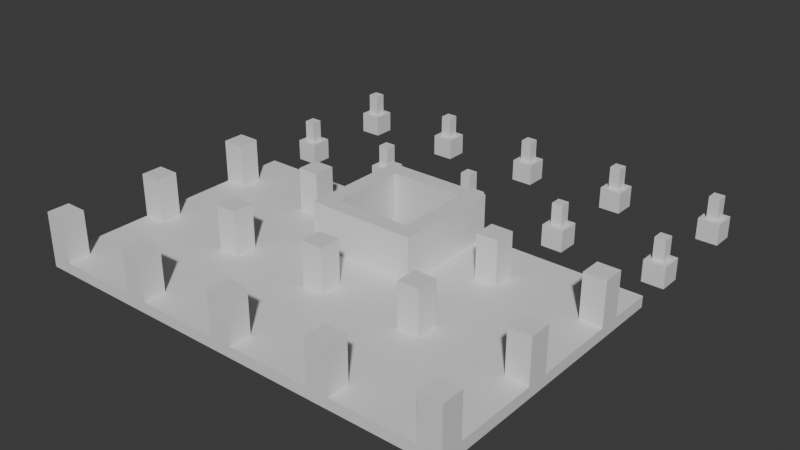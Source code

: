# Source: Stage_Building_HighRiseA_TopLower_01.blend  (saved by Blender 5.2.45; exported with 4.5.12 LTS)
import bpy
from mathutils import Matrix  # noqa: F401  (used for matrix-valued properties, if any)

bpy.ops.wm.read_factory_settings(use_empty=True)
scene = bpy.context.scene
scene.name = 'Scene'

# ---- collections
col_collection = bpy.data.collections.new('Collection'); scene.collection.children.link(col_collection)

# ---- materials (node trees are filled in below, after node groups)
mat_concrete = bpy.data.materials.new('Concrete')
mat_concrete.diffuse_color = (0.6, 0.6, 0.6, 1.0)
mat_rebar = bpy.data.materials.new('Rebar')
mat_rebar.diffuse_color = (0.15, 0.25, 0.6, 1.0)

# ---- material node trees
mat_concrete.use_nodes = True; mat_concrete.node_tree.nodes.clear()
_N = mat_concrete.node_tree.nodes; _L = mat_concrete.node_tree.links
n0 = _N.new('ShaderNodeBsdfPrincipled'); n0.name = 'Principled BSDF'; n0.location = (-200, 100)
n0.inputs[10].default_value = 0.005
n1 = _N.new('ShaderNodeOutputMaterial'); n1.name = 'Material Output'; n1.location = (200, 100)
_L.new(n0.outputs[0], n1.inputs[0])
n1.is_active_output = True
mat_rebar.use_nodes = True; mat_rebar.node_tree.nodes.clear()
_N = mat_rebar.node_tree.nodes; _L = mat_rebar.node_tree.links
n0 = _N.new('ShaderNodeBsdfPrincipled'); n0.name = 'Principled BSDF'; n0.location = (-200, 100)
n0.inputs[10].default_value = 0.005
n1 = _N.new('ShaderNodeOutputMaterial'); n1.name = 'Material Output'; n1.location = (200, 100)
_L.new(n0.outputs[0], n1.inputs[0])
n1.is_active_output = True

# ---- world
world_world = bpy.data.worlds.new('World'); scene.world = world_world
world_world.use_nodes = True; world_world.node_tree.nodes.clear()
_N = world_world.node_tree.nodes; _L = world_world.node_tree.links
n0 = _N.new('ShaderNodeOutputWorld'); n0.name = 'World Output'; n0.location = (200, 100)
n1 = _N.new('ShaderNodeBackground'); n1.name = 'Background'; n1.location = (-200, 100)
n1.inputs[0].default_value = (0.05088, 0.05088, 0.05088, 1.0)
_L.new(n1.outputs[0], n0.inputs[0])
n0.is_active_output = True
world_world.color = (0.05088, 0.05088, 0.05088)
world_world.sun_shadow_jitter_overblur = 0.0

# ---- meshes
me_stage_building_highrisea_toplower_01_concrete = bpy.data.meshes.new('Stage_Building_HighRiseA_TopLower_01_Concrete')
me_stage_building_highrisea_toplower_01_concrete.from_pydata([(-4.0, -4.0, 0.0), (4.0, -4.0, 0.0), (-4.0, -3.6, 0.0), (4.0, -3.6, 0.0), (-4.0, -4.0, 4.0), (4.0, -4.0, 4.0), (-4.0, -3.6, 4.0), (4.0, -3.6, 4.0), (-4.0, -3.2, 0.0), (4.0, -3.2, 0.0), (-4.0, -2.8, 0.0), (4.0, -2.8, 0.0), (-4.0, -3.2, 4.0), (4.0, -3.2, 4.0), (-4.0, -2.8, 4.0), (4.0, -2.8, 4.0), (-4.0, -3.6, 0.0), (-3.6, -3.6, 0.0), (-4.0, -3.2, 0.0), (-3.6, -3.2, 0.0), (-4.0, -3.6, 4.0), (-3.6, -3.6, 4.0), (-4.0, -3.2, 4.0), (-3.6, -3.2, 4.0), (3.6, -3.6, 0.0), (4.0, -3.6, 0.0), (3.6, -3.2, 0.0), (4.0, -3.2, 0.0), (3.6, -3.6, 4.0), (4.0, -3.6, 4.0), (3.6, -3.2, 4.0), (4.0, -3.2, 4.0), (3.6, -2.8, 0.0), (4.0, -2.8, 0.0), (3.6, 2.8, 0.0), (4.0, 2.8, 0.0), (3.6, -2.8, 4.0), (4.0, -2.8, 4.0), (3.6, 2.8, 4.0), (4.0, 2.8, 4.0), (2.8, -2.8, 0.0), (3.2, -2.8, 0.0), (2.8, 2.8, 0.0), (3.2, 2.8, 0.0), (2.8, -2.8, 4.0), (3.2, -2.8, 4.0), (2.8, 2.8, 4.0), (3.2, 2.8, 4.0), (3.2, -2.8, 0.0), (3.6, -2.8, 0.0), (3.2, -2.4, 0.0), (3.6, -2.4, 0.0), (3.2, -2.8, 4.0), (3.6, -2.8, 4.0), (3.2, -2.4, 4.0), (3.6, -2.4, 4.0), (3.2, 2.4, 0.0), (3.6, 2.4, 0.0), (3.2, 2.8, 0.0), (3.6, 2.8, 0.0), (3.2, 2.4, 4.0), (3.6, 2.4, 4.0), (3.2, 2.8, 4.0), (3.6, 2.8, 4.0), (-4.0, 3.6, 0.0), (4.0, 3.6, 0.0), (-4.0, 4.0, 0.0), (4.0, 4.0, 0.0), (-4.0, 3.6, 4.0), (4.0, 3.6, 4.0), (-4.0, 4.0, 4.0), (4.0, 4.0, 4.0), (-4.0, 2.8, 0.0), (4.0, 2.8, 0.0), (-4.0, 3.2, 0.0), (4.0, 3.2, 0.0), (-4.0, 2.8, 4.0), (4.0, 2.8, 4.0), (-4.0, 3.2, 4.0), (4.0, 3.2, 4.0), (3.6, 3.2, 0.0), (4.0, 3.2, 0.0), (3.6, 3.6, 0.0), (4.0, 3.6, 0.0), (3.6, 3.2, 4.0), (4.0, 3.2, 4.0), (3.6, 3.6, 4.0), (4.0, 3.6, 4.0), (-4.0, 3.2, 0.0), (-3.6, 3.2, 0.0), (-4.0, 3.6, 0.0), (-3.6, 3.6, 0.0), (-4.0, 3.2, 4.0), (-3.6, 3.2, 4.0), (-4.0, 3.6, 4.0), (-3.6, 3.6, 4.0), (-4.0, -2.8, 0.0), (-3.6, -2.8, 0.0), (-4.0, 2.8, 0.0), (-3.6, 2.8, 0.0), (-4.0, -2.8, 4.0), (-3.6, -2.8, 4.0), (-4.0, 2.8, 4.0), (-3.6, 2.8, 4.0), (-3.2, -2.8, 0.0), (-2.8, -2.8, 0.0), (-3.2, 2.8, 0.0), (-2.8, 2.8, 0.0), (-3.2, -2.8, 4.0), (-2.8, -2.8, 4.0), (-3.2, 2.8, 4.0), (-2.8, 2.8, 4.0), (-3.6, 2.4, 0.0), (-3.2, 2.4, 0.0), (-3.6, 2.8, 0.0), (-3.2, 2.8, 0.0), (-3.6, 2.4, 4.0), (-3.2, 2.4, 4.0), (-3.6, 2.8, 4.0), (-3.2, 2.8, 4.0), (-3.6, -2.8, 0.0), (-3.2, -2.8, 0.0), (-3.6, -2.4, 0.0), (-3.2, -2.4, 0.0), (-3.6, -2.8, 4.0), (-3.2, -2.8, 4.0), (-3.6, -2.4, 4.0), (-3.2, -2.4, 4.0), (-16.0, -16.0, 0.0), (16.0, -16.0, 0.0), (-16.0, -4.0, 0.0), (16.0, -4.0, 0.0), (-16.0, -16.0, 0.8), (16.0, -16.0, 0.8), (-16.0, -4.0, 0.8), (16.0, -4.0, 0.8), (-16.0, -4.0, 0.0), (-4.0, -4.0, 0.0), (-16.0, 4.0, 0.0), (-4.0, 4.0, 0.0), (-16.0, -4.0, 0.8), (-4.0, -4.0, 0.8), (-16.0, 4.0, 0.8), (-4.0, 4.0, 0.8), (4.0, -4.0, 0.0), (16.0, -4.0, 0.0), (4.0, 4.0, 0.0), (16.0, 4.0, 0.0), (4.0, -4.0, 0.8), (16.0, -4.0, 0.8), (4.0, 4.0, 0.8), (16.0, 4.0, 0.8), (-16.0, -16.0, 0.8), (-14.4, -16.0, 0.8), (-16.0, -14.4, 0.8), (-14.4, -14.4, 0.8), (-16.0, -16.0, 4.0), (-14.4, -16.0, 4.0), (-16.0, -14.4, 4.0), (-14.4, -14.4, 4.0), (-16.0, -8.4, 0.8), (-14.4, -8.4, 0.8), (-16.0, -6.8, 0.8), (-14.4, -6.8, 0.8), (-16.0, -8.4, 4.0), (-14.4, -8.4, 4.0), (-16.0, -6.8, 4.0), (-14.4, -6.8, 4.0), (-16.0, -0.8, 0.8), (-14.4, -0.8, 0.8), (-16.0, 0.8, 0.8), (-14.4, 0.8, 0.8), (-16.0, -0.8, 4.0), (-14.4, -0.8, 4.0), (-16.0, 0.8, 4.0), (-14.4, 0.8, 4.0), (-16.0, 6.8, 0.0), (-14.4, 6.8, 0.0), (-16.0, 8.4, 0.0), (-14.4, 8.4, 0.0), (-16.0, 6.8, 1.6), (-14.4, 6.8, 1.6), (-16.0, 8.4, 1.6), (-14.4, 8.4, 1.6), (-16.0, 14.4, 0.0), (-14.4, 14.4, 0.0), (-16.0, 16.0, 0.0), (-14.4, 16.0, 0.0), (-16.0, 14.4, 1.6), (-14.4, 14.4, 1.6), (-16.0, 16.0, 1.6), (-14.4, 16.0, 1.6), (-8.4, -16.0, 0.8), (-6.8, -16.0, 0.8), (-8.4, -14.4, 0.8), (-6.8, -14.4, 0.8), (-8.4, -16.0, 4.0), (-6.8, -16.0, 4.0), (-8.4, -14.4, 4.0), (-6.8, -14.4, 4.0), (-8.4, -8.4, 0.8), (-6.8, -8.4, 0.8), (-8.4, -6.8, 0.8), (-6.8, -6.8, 0.8), (-8.4, -8.4, 4.0), (-6.8, -8.4, 4.0), (-8.4, -6.8, 4.0), (-6.8, -6.8, 4.0), (-8.4, -0.8, 0.8), (-6.8, -0.8, 0.8), (-8.4, 0.8, 0.8), (-6.8, 0.8, 0.8), (-8.4, -0.8, 4.0), (-6.8, -0.8, 4.0), (-8.4, 0.8, 4.0), (-6.8, 0.8, 4.0), (-8.4, 6.8, 0.0), (-6.8, 6.8, 0.0), (-8.4, 8.4, 0.0), (-6.8, 8.4, 0.0), (-8.4, 6.8, 1.6), (-6.8, 6.8, 1.6), (-8.4, 8.4, 1.6), (-6.8, 8.4, 1.6), (-8.4, 14.4, 0.0), (-6.8, 14.4, 0.0), (-8.4, 16.0, 0.0), (-6.8, 16.0, 0.0), (-8.4, 14.4, 1.6), (-6.8, 14.4, 1.6), (-8.4, 16.0, 1.6), (-6.8, 16.0, 1.6), (-0.8, -16.0, 0.8), (0.8, -16.0, 0.8), (-0.8, -14.4, 0.8), (0.8, -14.4, 0.8), (-0.8, -16.0, 4.0), (0.8, -16.0, 4.0), (-0.8, -14.4, 4.0), (0.8, -14.4, 4.0), (-0.8, -8.4, 0.8), (0.8, -8.4, 0.8), (-0.8, -6.8, 0.8), (0.8, -6.8, 0.8), (-0.8, -8.4, 4.0), (0.8, -8.4, 4.0), (-0.8, -6.8, 4.0), (0.8, -6.8, 4.0), (-0.8, 6.8, 0.0), (0.8, 6.8, 0.0), (-0.8, 8.4, 0.0), (0.8, 8.4, 0.0), (-0.8, 6.8, 1.6), (0.8, 6.8, 1.6), (-0.8, 8.4, 1.6), (0.8, 8.4, 1.6), (-0.8, 14.4, 0.0), (0.8, 14.4, 0.0), (-0.8, 16.0, 0.0), (0.8, 16.0, 0.0), (-0.8, 14.4, 1.6), (0.8, 14.4, 1.6), (-0.8, 16.0, 1.6), (0.8, 16.0, 1.6), (6.8, -16.0, 0.8), (8.4, -16.0, 0.8), (6.8, -14.4, 0.8), (8.4, -14.4, 0.8), (6.8, -16.0, 4.0), (8.4, -16.0, 4.0), (6.8, -14.4, 4.0), (8.4, -14.4, 4.0), (6.8, -8.4, 0.8), (8.4, -8.4, 0.8), (6.8, -6.8, 0.8), (8.4, -6.8, 0.8), (6.8, -8.4, 4.0), (8.4, -8.4, 4.0), (6.8, -6.8, 4.0), (8.4, -6.8, 4.0), (6.8, -0.8, 0.8), (8.4, -0.8, 0.8), (6.8, 0.8, 0.8), (8.4, 0.8, 0.8), (6.8, -0.8, 4.0), (8.4, -0.8, 4.0), (6.8, 0.8, 4.0), (8.4, 0.8, 4.0), (6.8, 6.8, 0.0), (8.4, 6.8, 0.0), (6.8, 8.4, 0.0), (8.4, 8.4, 0.0), (6.8, 6.8, 1.6), (8.4, 6.8, 1.6), (6.8, 8.4, 1.6), (8.4, 8.4, 1.6), (6.8, 14.4, 0.0), (8.4, 14.4, 0.0), (6.8, 16.0, 0.0), (8.4, 16.0, 0.0), (6.8, 14.4, 1.6), (8.4, 14.4, 1.6), (6.8, 16.0, 1.6), (8.4, 16.0, 1.6), (14.4, -16.0, 0.8), (16.0, -16.0, 0.8), (14.4, -14.4, 0.8), (16.0, -14.4, 0.8), (14.4, -16.0, 4.0), (16.0, -16.0, 4.0), (14.4, -14.4, 4.0), (16.0, -14.4, 4.0), (14.4, -8.4, 0.8), (16.0, -8.4, 0.8), (14.4, -6.8, 0.8), (16.0, -6.8, 0.8), (14.4, -8.4, 4.0), (16.0, -8.4, 4.0), (14.4, -6.8, 4.0), (16.0, -6.8, 4.0), (14.4, -0.8, 0.8), (16.0, -0.8, 0.8), (14.4, 0.8, 0.8), (16.0, 0.8, 0.8), (14.4, -0.8, 4.0), (16.0, -0.8, 4.0), (14.4, 0.8, 4.0), (16.0, 0.8, 4.0), (14.4, 6.8, 0.0), (16.0, 6.8, 0.0), (14.4, 8.4, 0.0), (16.0, 8.4, 0.0), (14.4, 6.8, 1.6), (16.0, 6.8, 1.6), (14.4, 8.4, 1.6), (16.0, 8.4, 1.6), (14.4, 14.4, 0.0), (16.0, 14.4, 0.0), (14.4, 16.0, 0.0), (16.0, 16.0, 0.0), (14.4, 14.4, 1.6), (16.0, 14.4, 1.6), (14.4, 16.0, 1.6), (16.0, 16.0, 1.6)], [], [(0, 2, 3, 1), (4, 5, 7, 6), (0, 1, 5, 4), (2, 6, 7, 3), (0, 4, 6, 2), (1, 3, 7, 5), (8, 10, 11, 9), (12, 13, 15, 14), (8, 9, 13, 12), (10, 14, 15, 11), (8, 12, 14, 10), (9, 11, 15, 13), (16, 18, 19, 17), (20, 21, 23, 22), (16, 17, 21, 20), (18, 22, 23, 19), (16, 20, 22, 18), (17, 19, 23, 21), (24, 26, 27, 25), (28, 29, 31, 30), (24, 25, 29, 28), (26, 30, 31, 27), (24, 28, 30, 26), (25, 27, 31, 29), (32, 34, 35, 33), (36, 37, 39, 38), (32, 33, 37, 36), (34, 38, 39, 35), (32, 36, 38, 34), (33, 35, 39, 37), (40, 42, 43, 41), (44, 45, 47, 46), (40, 41, 45, 44), (42, 46, 47, 43), (40, 44, 46, 42), (41, 43, 47, 45), (48, 50, 51, 49), (52, 53, 55, 54), (48, 49, 53, 52), (50, 54, 55, 51), (48, 52, 54, 50), (49, 51, 55, 53), (56, 58, 59, 57), (60, 61, 63, 62), (56, 57, 61, 60), (58, 62, 63, 59), (56, 60, 62, 58), (57, 59, 63, 61), (64, 66, 67, 65), (68, 69, 71, 70), (64, 65, 69, 68), (66, 70, 71, 67), (64, 68, 70, 66), (65, 67, 71, 69), (72, 74, 75, 73), (76, 77, 79, 78), (72, 73, 77, 76), (74, 78, 79, 75), (72, 76, 78, 74), (73, 75, 79, 77), (80, 82, 83, 81), (84, 85, 87, 86), (80, 81, 85, 84), (82, 86, 87, 83), (80, 84, 86, 82), (81, 83, 87, 85), (88, 90, 91, 89), (92, 93, 95, 94), (88, 89, 93, 92), (90, 94, 95, 91), (88, 92, 94, 90), (89, 91, 95, 93), (96, 98, 99, 97), (100, 101, 103, 102), (96, 97, 101, 100), (98, 102, 103, 99), (96, 100, 102, 98), (97, 99, 103, 101), (104, 106, 107, 105), (108, 109, 111, 110), (104, 105, 109, 108), (106, 110, 111, 107), (104, 108, 110, 106), (105, 107, 111, 109), (112, 114, 115, 113), (116, 117, 119, 118), (112, 113, 117, 116), (114, 118, 119, 115), (112, 116, 118, 114), (113, 115, 119, 117), (120, 122, 123, 121), (124, 125, 127, 126), (120, 121, 125, 124), (122, 126, 127, 123), (120, 124, 126, 122), (121, 123, 127, 125), (128, 130, 131, 129), (132, 133, 135, 134), (128, 129, 133, 132), (130, 134, 135, 131), (128, 132, 134, 130), (129, 131, 135, 133), (136, 138, 139, 137), (140, 141, 143, 142), (136, 137, 141, 140), (138, 142, 143, 139), (136, 140, 142, 138), (137, 139, 143, 141), (144, 146, 147, 145), (148, 149, 151, 150), (144, 145, 149, 148), (146, 150, 151, 147), (144, 148, 150, 146), (145, 147, 151, 149), (152, 154, 155, 153), (156, 157, 159, 158), (152, 153, 157, 156), (154, 158, 159, 155), (152, 156, 158, 154), (153, 155, 159, 157), (160, 162, 163, 161), (164, 165, 167, 166), (160, 161, 165, 164), (162, 166, 167, 163), (160, 164, 166, 162), (161, 163, 167, 165), (168, 170, 171, 169), (172, 173, 175, 174), (168, 169, 173, 172), (170, 174, 175, 171), (168, 172, 174, 170), (169, 171, 175, 173), (176, 178, 179, 177), (180, 181, 183, 182), (176, 177, 181, 180), (178, 182, 183, 179), (176, 180, 182, 178), (177, 179, 183, 181), (184, 186, 187, 185), (188, 189, 191, 190), (184, 185, 189, 188), (186, 190, 191, 187), (184, 188, 190, 186), (185, 187, 191, 189), (192, 194, 195, 193), (196, 197, 199, 198), (192, 193, 197, 196), (194, 198, 199, 195), (192, 196, 198, 194), (193, 195, 199, 197), (200, 202, 203, 201), (204, 205, 207, 206), (200, 201, 205, 204), (202, 206, 207, 203), (200, 204, 206, 202), (201, 203, 207, 205), (208, 210, 211, 209), (212, 213, 215, 214), (208, 209, 213, 212), (210, 214, 215, 211), (208, 212, 214, 210), (209, 211, 215, 213), (216, 218, 219, 217), (220, 221, 223, 222), (216, 217, 221, 220), (218, 222, 223, 219), (216, 220, 222, 218), (217, 219, 223, 221), (224, 226, 227, 225), (228, 229, 231, 230), (224, 225, 229, 228), (226, 230, 231, 227), (224, 228, 230, 226), (225, 227, 231, 229), (232, 234, 235, 233), (236, 237, 239, 238), (232, 233, 237, 236), (234, 238, 239, 235), (232, 236, 238, 234), (233, 235, 239, 237), (240, 242, 243, 241), (244, 245, 247, 246), (240, 241, 245, 244), (242, 246, 247, 243), (240, 244, 246, 242), (241, 243, 247, 245), (248, 250, 251, 249), (252, 253, 255, 254), (248, 249, 253, 252), (250, 254, 255, 251), (248, 252, 254, 250), (249, 251, 255, 253), (256, 258, 259, 257), (260, 261, 263, 262), (256, 257, 261, 260), (258, 262, 263, 259), (256, 260, 262, 258), (257, 259, 263, 261), (264, 266, 267, 265), (268, 269, 271, 270), (264, 265, 269, 268), (266, 270, 271, 267), (264, 268, 270, 266), (265, 267, 271, 269), (272, 274, 275, 273), (276, 277, 279, 278), (272, 273, 277, 276), (274, 278, 279, 275), (272, 276, 278, 274), (273, 275, 279, 277), (280, 282, 283, 281), (284, 285, 287, 286), (280, 281, 285, 284), (282, 286, 287, 283), (280, 284, 286, 282), (281, 283, 287, 285), (288, 290, 291, 289), (292, 293, 295, 294), (288, 289, 293, 292), (290, 294, 295, 291), (288, 292, 294, 290), (289, 291, 295, 293), (296, 298, 299, 297), (300, 301, 303, 302), (296, 297, 301, 300), (298, 302, 303, 299), (296, 300, 302, 298), (297, 299, 303, 301), (304, 306, 307, 305), (308, 309, 311, 310), (304, 305, 309, 308), (306, 310, 311, 307), (304, 308, 310, 306), (305, 307, 311, 309), (312, 314, 315, 313), (316, 317, 319, 318), (312, 313, 317, 316), (314, 318, 319, 315), (312, 316, 318, 314), (313, 315, 319, 317), (320, 322, 323, 321), (324, 325, 327, 326), (320, 321, 325, 324), (322, 326, 327, 323), (320, 324, 326, 322), (321, 323, 327, 325), (328, 330, 331, 329), (332, 333, 335, 334), (328, 329, 333, 332), (330, 334, 335, 331), (328, 332, 334, 330), (329, 331, 335, 333), (336, 338, 339, 337), (340, 341, 343, 342), (336, 337, 341, 340), (338, 342, 343, 339), (336, 340, 342, 338), (337, 339, 343, 341)])
me_stage_building_highrisea_toplower_01_concrete.materials.append(mat_concrete)
me_stage_building_highrisea_toplower_01_concrete.update()
me_stage_building_highrisea_toplower_01_rebar = bpy.data.meshes.new('Stage_Building_HighRiseA_TopLower_01_Rebar')
me_stage_building_highrisea_toplower_01_rebar.from_pydata([(-3.6, -3.6, 0.0), (3.6, -3.6, 0.0), (-3.6, -3.2, 0.0), (3.6, -3.2, 0.0), (-3.6, -3.6, 4.0), (3.6, -3.6, 4.0), (-3.6, -3.2, 4.0), (3.6, -3.2, 4.0), (3.2, -2.4, 0.0), (3.6, -2.4, 0.0), (3.2, 2.4, 0.0), (3.6, 2.4, 0.0), (3.2, -2.4, 4.0), (3.6, -2.4, 4.0), (3.2, 2.4, 4.0), (3.6, 2.4, 4.0), (-3.6, 3.2, 0.0), (3.6, 3.2, 0.0), (-3.6, 3.6, 0.0), (3.6, 3.6, 0.0), (-3.6, 3.2, 4.0), (3.6, 3.2, 4.0), (-3.6, 3.6, 4.0), (3.6, 3.6, 4.0), (-3.6, -2.4, 0.0), (-3.2, -2.4, 0.0), (-3.6, 2.4, 0.0), (-3.2, 2.4, 0.0), (-3.6, -2.4, 4.0), (-3.2, -2.4, 4.0), (-3.6, 2.4, 4.0), (-3.2, 2.4, 4.0), (-15.6, 7.2, 1.6), (-14.8, 7.2, 1.6), (-15.6, 8.0, 1.6), (-14.8, 8.0, 1.6), (-15.6, 7.2, 3.2), (-14.8, 7.2, 3.2), (-15.6, 8.0, 3.2), (-14.8, 8.0, 3.2), (-15.6, 14.8, 1.6), (-14.8, 14.8, 1.6), (-15.6, 15.6, 1.6), (-14.8, 15.6, 1.6), (-15.6, 14.8, 3.2), (-14.8, 14.8, 3.2), (-15.6, 15.6, 3.2), (-14.8, 15.6, 3.2), (-8.0, 7.2, 1.6), (-7.2, 7.2, 1.6), (-8.0, 8.0, 1.6), (-7.2, 8.0, 1.6), (-8.0, 7.2, 3.2), (-7.2, 7.2, 3.2), (-8.0, 8.0, 3.2), (-7.2, 8.0, 3.2), (-8.0, 14.8, 1.6), (-7.2, 14.8, 1.6), (-8.0, 15.6, 1.6), (-7.2, 15.6, 1.6), (-8.0, 14.8, 3.2), (-7.2, 14.8, 3.2), (-8.0, 15.6, 3.2), (-7.2, 15.6, 3.2), (-0.4, 7.2, 1.6), (0.4, 7.2, 1.6), (-0.4, 8.0, 1.6), (0.4, 8.0, 1.6), (-0.4, 7.2, 3.2), (0.4, 7.2, 3.2), (-0.4, 8.0, 3.2), (0.4, 8.0, 3.2), (-0.4, 14.8, 1.6), (0.4, 14.8, 1.6), (-0.4, 15.6, 1.6), (0.4, 15.6, 1.6), (-0.4, 14.8, 3.2), (0.4, 14.8, 3.2), (-0.4, 15.6, 3.2), (0.4, 15.6, 3.2), (7.2, 7.2, 1.6), (8.0, 7.2, 1.6), (7.2, 8.0, 1.6), (8.0, 8.0, 1.6), (7.2, 7.2, 3.2), (8.0, 7.2, 3.2), (7.2, 8.0, 3.2), (8.0, 8.0, 3.2), (7.2, 14.8, 1.6), (8.0, 14.8, 1.6), (7.2, 15.6, 1.6), (8.0, 15.6, 1.6), (7.2, 14.8, 3.2), (8.0, 14.8, 3.2), (7.2, 15.6, 3.2), (8.0, 15.6, 3.2), (14.8, 7.2, 1.6), (15.6, 7.2, 1.6), (14.8, 8.0, 1.6), (15.6, 8.0, 1.6), (14.8, 7.2, 3.2), (15.6, 7.2, 3.2), (14.8, 8.0, 3.2), (15.6, 8.0, 3.2), (14.8, 14.8, 1.6), (15.6, 14.8, 1.6), (14.8, 15.6, 1.6), (15.6, 15.6, 1.6), (14.8, 14.8, 3.2), (15.6, 14.8, 3.2), (14.8, 15.6, 3.2), (15.6, 15.6, 3.2)], [], [(0, 2, 3, 1), (4, 5, 7, 6), (0, 1, 5, 4), (2, 6, 7, 3), (0, 4, 6, 2), (1, 3, 7, 5), (8, 10, 11, 9), (12, 13, 15, 14), (8, 9, 13, 12), (10, 14, 15, 11), (8, 12, 14, 10), (9, 11, 15, 13), (16, 18, 19, 17), (20, 21, 23, 22), (16, 17, 21, 20), (18, 22, 23, 19), (16, 20, 22, 18), (17, 19, 23, 21), (24, 26, 27, 25), (28, 29, 31, 30), (24, 25, 29, 28), (26, 30, 31, 27), (24, 28, 30, 26), (25, 27, 31, 29), (32, 34, 35, 33), (36, 37, 39, 38), (32, 33, 37, 36), (34, 38, 39, 35), (32, 36, 38, 34), (33, 35, 39, 37), (40, 42, 43, 41), (44, 45, 47, 46), (40, 41, 45, 44), (42, 46, 47, 43), (40, 44, 46, 42), (41, 43, 47, 45), (48, 50, 51, 49), (52, 53, 55, 54), (48, 49, 53, 52), (50, 54, 55, 51), (48, 52, 54, 50), (49, 51, 55, 53), (56, 58, 59, 57), (60, 61, 63, 62), (56, 57, 61, 60), (58, 62, 63, 59), (56, 60, 62, 58), (57, 59, 63, 61), (64, 66, 67, 65), (68, 69, 71, 70), (64, 65, 69, 68), (66, 70, 71, 67), (64, 68, 70, 66), (65, 67, 71, 69), (72, 74, 75, 73), (76, 77, 79, 78), (72, 73, 77, 76), (74, 78, 79, 75), (72, 76, 78, 74), (73, 75, 79, 77), (80, 82, 83, 81), (84, 85, 87, 86), (80, 81, 85, 84), (82, 86, 87, 83), (80, 84, 86, 82), (81, 83, 87, 85), (88, 90, 91, 89), (92, 93, 95, 94), (88, 89, 93, 92), (90, 94, 95, 91), (88, 92, 94, 90), (89, 91, 95, 93), (96, 98, 99, 97), (100, 101, 103, 102), (96, 97, 101, 100), (98, 102, 103, 99), (96, 100, 102, 98), (97, 99, 103, 101), (104, 106, 107, 105), (108, 109, 111, 110), (104, 105, 109, 108), (106, 110, 111, 107), (104, 108, 110, 106), (105, 107, 111, 109)])
me_stage_building_highrisea_toplower_01_rebar.materials.append(mat_rebar)
me_stage_building_highrisea_toplower_01_rebar.update()

# ---- objects
ob_stage_building_highrisea_toplower_01 = bpy.data.objects.new('Stage_Building_HighRiseA_TopLower_01', None)
ob_stage_building_highrisea_toplower_01_concrete = bpy.data.objects.new('Stage_Building_HighRiseA_TopLower_01_Concrete', me_stage_building_highrisea_toplower_01_concrete)
ob_stage_building_highrisea_toplower_01_rebar = bpy.data.objects.new('Stage_Building_HighRiseA_TopLower_01_Rebar', me_stage_building_highrisea_toplower_01_rebar)

# ---- transforms, parenting, visibility, modifiers, constraints
ob_stage_building_highrisea_toplower_01.location = (0.0, 0.0, 0.0)
ob_stage_building_highrisea_toplower_01_concrete.parent = ob_stage_building_highrisea_toplower_01
ob_stage_building_highrisea_toplower_01_concrete.location = (0.0, 0.0, 0.0)
ob_stage_building_highrisea_toplower_01_rebar.parent = ob_stage_building_highrisea_toplower_01
ob_stage_building_highrisea_toplower_01_rebar.location = (0.0, 0.0, 0.0)

# ---- collection membership
col_collection.objects.link(ob_stage_building_highrisea_toplower_01)
col_collection.objects.link(ob_stage_building_highrisea_toplower_01_concrete)
col_collection.objects.link(ob_stage_building_highrisea_toplower_01_rebar)

# ---- scene / render settings (as saved in the file)
scene.frame_start = 1; scene.frame_end = 250; scene.frame_set(1)
scene.render.engine = 'BLENDER_EEVEE_NEXT'
scene.render.bake_bias = 0.0
scene.render.bake_samples = 0
scene.render.compositor_device = 'GPU'
scene.eevee.use_volume_custom_range = False
scene.eevee.fast_gi_thickness_near = 0.1
scene.eevee.fast_gi_thickness_far = 0.0
scene.eevee.ray_tracing_options.screen_trace_thickness = 0.1
bpy.context.view_layer.update()

# ---- added for rendering (the .blend has no active camera and no usable light): camera, sun
cam_auto = bpy.data.cameras.new('AutoCamera')
cam_auto.lens = 50.0
cam_auto.sensor_width = 36.0
cam_auto.clip_end = 1000.0
ob_auto_camera = bpy.data.objects.new('AutoCamera', cam_auto)
scene.collection.objects.link(ob_auto_camera)
ob_auto_camera.location = (42.0341, -50.441, 35.6273)
ob_auto_camera.rotation_euler = (1.09748, -7.21219e-08, 0.694738)
scene.camera = ob_auto_camera
light_auto_sun = bpy.data.lights.new('AutoSun', 'SUN')
light_auto_sun.energy = 3.0
light_auto_sun.angle = 0.0523599
ob_auto_sun = bpy.data.objects.new('AutoSun', light_auto_sun)
scene.collection.objects.link(ob_auto_sun)
ob_auto_sun.rotation_euler = (0.872665, 0.174533, 0.523599)
bpy.context.view_layer.update()
